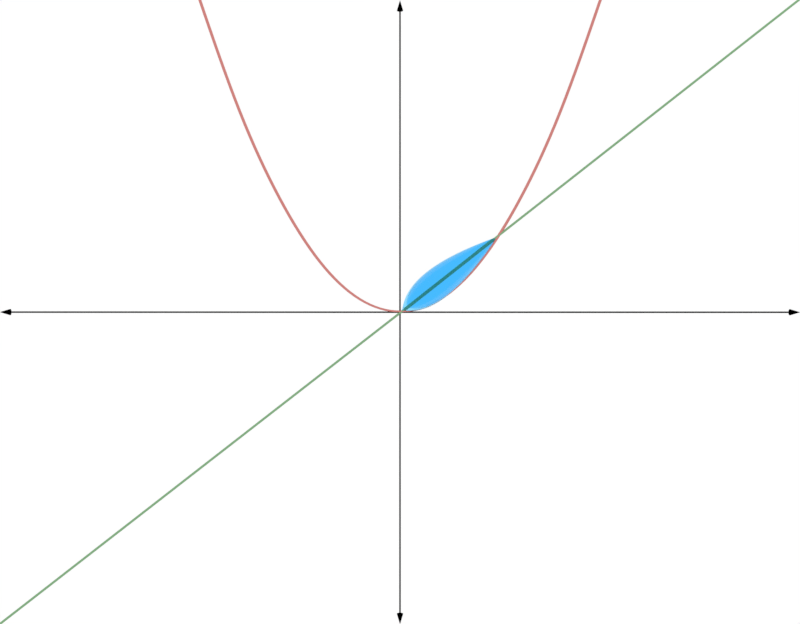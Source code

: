 # Source: ParabolaLineIntegration1.blend  (saved by Blender 2.79.0; exported with 4.5.12 LTS)
import bpy
from mathutils import Matrix  # noqa: F401  (used for matrix-valued properties, if any)

bpy.ops.wm.read_factory_settings(use_empty=True)
scene = bpy.context.scene
scene.name = 'Abstract Teardrop'

# ---- collections
col_collection_1_002 = bpy.data.collections.new('Collection 1.002'); scene.collection.children.link(col_collection_1_002)

# ---- materials (node trees are filled in below, after node groups)
mat_green_point_014 = bpy.data.materials.new('Green Point.014')
mat_green_point_014.alpha_threshold = 0.0
mat_green_point_014.diffuse_color = (0.07421, 1.0, 0.07227, 1.0)
mat_green_point_014.roughness = 0.5
mat_red_point_013 = bpy.data.materials.new('Red Point.013')
mat_red_point_013.alpha_threshold = 0.0
mat_red_point_013.diffuse_color = (1.0, 0.07227, 0.07227, 1.0)
mat_red_point_013.roughness = 0.5
mat_line_026 = bpy.data.materials.new('Line.026')
mat_line_026.alpha_threshold = 0.0
mat_line_026.diffuse_color = (0.0, 0.0, 0.0, 1.0)
mat_line_026.roughness = 0.5
mat_shape_008 = bpy.data.materials.new('Shape.008')
mat_shape_008.alpha_threshold = 0.0
mat_shape_008.diffuse_color = (0.2122, 0.6939, 1.0, 1.0)
mat_shape_008.roughness = 0.5

# ---- material node trees
mat_green_point_014.use_nodes = True; mat_green_point_014.node_tree.nodes.clear()
_N = mat_green_point_014.node_tree.nodes; _L = mat_green_point_014.node_tree.links
n0 = _N.new('ShaderNodeOutputMaterial'); n0.name = 'Material Output'; n0.location = (300, 300)
n1 = _N.new('ShaderNodeBsdfDiffuse'); n1.name = 'Diffuse BSDF'; n1.location = (10, 300)
n1.inputs[0].default_value = (0.2307, 0.4125, 0.2232, 1.0)
_L.new(n1.outputs[0], n0.inputs[0])
n0.is_active_output = True
mat_red_point_013.use_nodes = True; mat_red_point_013.node_tree.nodes.clear()
_N = mat_red_point_013.node_tree.nodes; _L = mat_red_point_013.node_tree.links
n0 = _N.new('ShaderNodeOutputMaterial'); n0.name = 'Material Output'; n0.location = (300, 300)
n1 = _N.new('ShaderNodeBsdfDiffuse'); n1.name = 'Diffuse BSDF'; n1.location = (10, 300)
n1.inputs[0].default_value = (0.6172, 0.2232, 0.2051, 1.0)
_L.new(n1.outputs[0], n0.inputs[0])
n0.is_active_output = True
mat_line_026.use_nodes = True; mat_line_026.node_tree.nodes.clear()
_N = mat_line_026.node_tree.nodes; _L = mat_line_026.node_tree.links
n0 = _N.new('ShaderNodeOutputMaterial'); n0.name = 'Material Output'; n0.location = (300, 300)
n1 = _N.new('ShaderNodeBsdfDiffuse'); n1.name = 'Diffuse BSDF'; n1.location = (10, 300)
n1.inputs[0].default_value = (0.0, 0.0, 0.0, 1.0)
_L.new(n1.outputs[0], n0.inputs[0])
n0.is_active_output = True
mat_shape_008.use_nodes = True; mat_shape_008.node_tree.nodes.clear()
_N = mat_shape_008.node_tree.nodes; _L = mat_shape_008.node_tree.links
n0 = _N.new('ShaderNodeOutputMaterial'); n0.name = 'Material Output'; n0.location = (300, 300)
n1 = _N.new('ShaderNodeMixShader'); n1.name = 'Mix Shader'; n1.location = (10, 300)
n2 = _N.new('ShaderNodeBsdfTransparent'); n2.name = 'Transparent BSDF.001'; n2.location = (-180, 100)
n3 = _N.new('ShaderNodeFresnel'); n3.name = 'Fresnel'; n3.location = (-180, 300)
n3.inputs[0].default_value = 1.45
n4 = _N.new('ShaderNodeBsdfGlass'); n4.name = 'Glass BSDF'; n4.location = (-180, 200)
n4.distribution = 'BECKMANN'
n4.inputs[0].default_value = (0.214, 0.6915, 1.0, 1.0)
n4.inputs[2].default_value = 1.45
_L.new(n1.outputs[0], n0.inputs[0])
_L.new(n2.outputs[0], n1.inputs[2])
_L.new(n3.outputs[0], n1.inputs[0])
_L.new(n4.outputs[0], n1.inputs[1])
n0.is_active_output = True

# ---- world
world_world_014 = bpy.data.worlds.new('World.014'); scene.world = world_world_014
world_world_014.color = (1.0, 1.0, 1.0)
world_world_014.use_sun_shadow = False
world_world_014.sun_shadow_jitter_overblur = 0.0
world_world_014.cycles.sampling_method = 'MANUAL'

# ---- cameras
cam_camera_020 = bpy.data.cameras.new('Camera.020')
cam_camera_020.clip_end = 100.0
cam_camera_020.lens = 35.0
cam_camera_020.sensor_width = 32.0
cam_camera_020.sensor_height = 18.0
cam_camera_020.ortho_scale = 7.314
cam_camera_020.dof.focus_distance = 0.0

# ---- lights
light_lamp_015 = bpy.data.lights.new('Lamp.015', 'POINT')
light_lamp_015.transmission_factor = 0.0
light_lamp_015.cutoff_distance = 30.0
light_lamp_015.energy = 100.0
light_lamp_015.shadow_buffer_clip_start = 1.001
light_lamp_015.shadow_soft_size = 0.1
light_lamp_015.shadow_maximum_resolution = 0.006
light_lamp_015.use_absolute_resolution = True

# ---- meshes
me_cylinder_072 = bpy.data.meshes.new('Cylinder.072')
me_cylinder_072.from_pydata([(-0.007542, 0.01436, -4.855), (-0.0003619, 0.01244, -4.855), (0.004894, 0.00718, -4.855), (0.006818, -1.479e-07, -4.855), (0.004894, -0.00718, -4.855), (-0.0003619, -0.01244, -4.855), (-0.007542, -0.01436, -4.855), (-0.01472, -0.01244, -4.855), (-0.01998, -0.00718, -4.855), (-0.0219, -1.522e-07, -4.855), (-0.01998, 0.00718, -4.855), (-0.01472, 0.01244, -4.855), (0.007542, 0.01436, 0.0), (0.01472, 0.01244, 0.0), (0.01998, 0.00718, 0.0), (0.0219, -1.459e-07, 0.0), (0.01998, -0.00718, 0.0), (0.01472, -0.01244, 0.0), (0.007542, -0.01436, 0.0), (0.0003617, -0.01244, 0.0), (-0.004894, -0.00718, 0.0), (-0.006818, -1.502e-07, 0.0), (-0.004894, 0.00718, 0.0), (0.0003617, 0.01244, 0.0)], [], [(11, 23, 12, 0), (10, 22, 23, 11), (9, 21, 22, 10), (8, 20, 21, 9), (7, 19, 20, 8), (6, 18, 19, 7), (5, 17, 18, 6), (4, 16, 17, 5), (3, 15, 16, 4), (2, 14, 15, 3), (1, 13, 14, 2), (0, 12, 13, 1)])
me_cylinder_072.polygons.foreach_set('use_smooth', [True] * 12)
me_cylinder_072.materials.append(mat_green_point_014)
me_cylinder_072.use_remesh_preserve_volume = False
me_cylinder_072.use_remesh_preserve_attributes = False
me_cylinder_072.use_mirror_vertex_groups = False
me_cylinder_072.update()
me_cylinder_073 = bpy.data.meshes.new('Cylinder.073')
me_cylinder_073.from_pydata([(-0.1089, -0.01451, -0.4993), (-0.1154, -0.01161, -0.4929), (-0.119, -0.006023, -0.4893), (-0.12, -1.51e-07, -0.4882), (-0.119, 0.006023, -0.4893), (-0.1154, 0.01161, -0.4929), (-0.1089, 0.01451, -0.4993), (-0.1021, 0.01204, -0.5065), (-0.09848, 0.006192, -0.5111), (-0.09759, -1.444e-07, -0.5126), (-0.09848, -0.006192, -0.5111), (-0.1021, -0.01204, -0.5065), (0.03998, -0.01452, 0.0), (0.03274, -0.01146, 0.0), (0.02881, -0.005857, 0.0), (0.02771, -1.549e-07, 0.0), (0.02881, 0.005857, 0.0), (0.03274, 0.01146, 0.0), (0.03998, 0.01452, 0.0), (0.0479, 0.01256, 0.0), (0.053, 0.006859, 0.0), (0.05459, -1.325e-07, 0.0), (0.053, -0.006859, 0.0), (0.0479, -0.01256, 0.0), (-0.5689, -0.009435, -1.012), (-0.5683, -0.004312, -1.016), (-0.5686, -1.535e-07, -1.017), (-0.5683, 0.004312, -1.016), (-0.5689, 0.009435, -1.012), (-0.5729, 0.01422, -1.003), (-0.5791, 0.01283, -0.9918), (-0.5823, 0.00664, -0.985), (-0.5832, -1.458e-07, -0.983), (-0.5823, -0.00664, -0.985), (-0.5791, -0.01283, -0.9918), (-0.5729, -0.01422, -1.003), (-1.368, -0.009313, -1.512), (-1.368, -0.004525, -1.516), (-1.368, -1.541e-07, -1.518), (-1.368, 0.004525, -1.516), (-1.368, 0.009312, -1.512), (-1.371, 0.01417, -1.503), (-1.377, 0.01293, -1.492), (-1.38, 0.006889, -1.485), (-1.381, -1.455e-07, -1.482), (-1.38, -0.006889, -1.485), (-1.377, -0.01293, -1.492), (-1.371, -0.01417, -1.503), (-2.437, -0.009429, -2.012), (-2.437, -0.00484, -2.016), (-2.437, -1.547e-07, -2.018), (-2.437, 0.00484, -2.016), (-2.437, 0.009428, -2.012), (-2.44, 0.01417, -2.003), (-2.445, 0.01294, -1.992), (-2.448, 0.006961, -1.984), (-2.448, -1.455e-07, -1.982), (-2.448, -0.006961, -1.984), (-2.445, -0.01294, -1.992), (-2.44, -0.01417, -2.003), (-3.899, -0.009407, -2.512), (-3.899, -0.00476, -2.517), (-3.9, -1.532e-07, -2.518), (-3.899, 0.00476, -2.517), (-3.899, 0.009407, -2.512), (-3.902, 0.01419, -2.503), (-3.907, 0.0129, -2.492), (-3.91, 0.007033, -2.484), (-3.91, -1.455e-07, -2.482), (-3.91, -0.007034, -2.484), (-3.907, -0.0129, -2.492), (-3.902, -0.0142, -2.503)], [], [(11, 23, 12, 0), (10, 22, 23, 11), (9, 21, 22, 10), (8, 20, 21, 9), (7, 19, 20, 8), (6, 18, 19, 7), (5, 17, 18, 6), (4, 16, 17, 5), (3, 15, 16, 4), (2, 14, 15, 3), (1, 13, 14, 2), (0, 12, 13, 1), (2, 3, 32, 33), (10, 11, 24, 25), (8, 9, 26, 27), (4, 5, 30, 31), (0, 1, 34, 35), (6, 7, 28, 29), (11, 0, 35, 24), (9, 10, 25, 26), (3, 4, 31, 32), (7, 8, 27, 28), (1, 2, 33, 34), (5, 6, 29, 30), (25, 24, 36, 37), (32, 31, 43, 44), (26, 25, 37, 38), (27, 26, 38, 39), (28, 27, 39, 40), (35, 34, 46, 47), (24, 35, 47, 36), (33, 32, 44, 45), (31, 30, 42, 43), (30, 29, 41, 42), (34, 33, 45, 46), (29, 28, 40, 41), (38, 37, 49, 50), (45, 44, 56, 57), (40, 39, 51, 52), (36, 47, 59, 48), (46, 45, 57, 58), (43, 42, 54, 55), (47, 46, 58, 59), (44, 43, 55, 56), (41, 40, 52, 53), (42, 41, 53, 54), (37, 36, 48, 49), (39, 38, 50, 51), (51, 50, 62, 63), (50, 49, 61, 62), (57, 56, 68, 69), (52, 51, 63, 64), (48, 59, 71, 60), (58, 57, 69, 70), (55, 54, 66, 67), (59, 58, 70, 71), (56, 55, 67, 68), (53, 52, 64, 65), (54, 53, 65, 66), (49, 48, 60, 61)])
me_cylinder_073.polygons.foreach_set('use_smooth', [True] * 60)
me_cylinder_073.materials.append(mat_red_point_013)
me_cylinder_073.use_remesh_preserve_volume = False
me_cylinder_073.use_remesh_preserve_attributes = False
me_cylinder_073.use_mirror_vertex_groups = False
me_cylinder_073.update()
me_cylinder_074 = bpy.data.meshes.new('Cylinder.074')
me_cylinder_074.from_pydata([(-1.125e-07, 0.009552, -4.855), (0.004776, 0.008272, -4.855), (0.008272, 0.004776, -4.855), (0.009552, -1.469e-07, -4.855), (0.008272, -0.004776, -4.855), (0.004776, -0.008273, -4.855), (-1.111e-07, -0.009552, -4.855), (-0.004776, -0.008273, -4.855), (-0.008273, -0.004776, -4.855), (-0.009552, -1.509e-07, -4.855), (-0.008273, 0.004776, -4.855), (-0.004776, 0.008272, -4.855), (-2.954e-08, 0.009552, 0.0), (0.004776, 0.008272, 0.0), (0.008273, 0.004776, 0.0), (0.009552, -1.469e-07, 0.0), (0.008273, -0.004776, 0.0), (0.004776, -0.008273, 0.0), (-2.81e-08, -0.009552, 0.0), (-0.004776, -0.008273, 0.0), (-0.008273, -0.004776, 0.0), (-0.009552, -1.509e-07, 0.0), (-0.008273, 0.004776, 0.0), (-0.004776, 0.008272, 0.0), (-1.095e-07, 0.03979, -4.855), (0.01989, 0.03446, -4.855), (0.03446, 0.01989, -4.855), (0.03979, -1.418e-07, -4.855), (0.03446, -0.01989, -4.855), (0.01989, -0.03446, -4.855), (-1.035e-07, -0.03979, -4.855), (-0.01989, -0.03446, -4.855), (-0.03446, -0.01989, -4.855), (-0.03979, -1.585e-07, -4.855), (-0.03446, 0.01989, -4.855), (-0.01989, 0.03446, -4.855), (-1.093e-07, -1.489e-07, -4.988)], [], [(1, 2, 26, 25), (11, 23, 12, 0), (10, 22, 23, 11), (9, 21, 22, 10), (8, 20, 21, 9), (7, 19, 20, 8), (6, 18, 19, 7), (5, 17, 18, 6), (4, 16, 17, 5), (3, 15, 16, 4), (2, 14, 15, 3), (1, 13, 14, 2), (0, 12, 13, 1), (8, 9, 33, 32), (3, 4, 28, 27), (10, 11, 35, 34), (5, 6, 30, 29), (0, 1, 25, 24), (7, 8, 32, 31), (2, 3, 27, 26), (9, 10, 34, 33), (4, 5, 29, 28), (11, 0, 24, 35), (6, 7, 31, 30), (24, 25, 36), (31, 32, 36), (28, 29, 36), (35, 24, 36), (25, 26, 36), (32, 33, 36), (29, 30, 36), (26, 27, 36), (33, 34, 36), (30, 31, 36), (27, 28, 36), (34, 35, 36)])
me_cylinder_074.polygons.foreach_set('use_smooth', [True] * 36)
me_cylinder_074.materials.append(mat_line_026)
me_cylinder_074.use_remesh_preserve_volume = False
me_cylinder_074.use_remesh_preserve_attributes = False
me_cylinder_074.use_mirror_vertex_groups = False
me_cylinder_074.update()
me_cylinder_075 = bpy.data.meshes.new('Cylinder.075')
me_cylinder_075.from_pydata([(-2.954e-08, 0.009552, -3.756), (0.004776, 0.008272, -3.756), (0.008273, 0.004776, -3.756), (0.009552, -1.469e-07, -3.756), (0.008273, -0.004776, -3.756), (0.004776, -0.008273, -3.756), (-2.81e-08, -0.009552, -3.756), (-0.004776, -0.008273, -3.756), (-0.008273, -0.004776, -3.756), (-0.009552, -1.509e-07, -3.756), (-0.008273, 0.004776, -3.756), (-0.004776, 0.008272, -3.756), (-2.954e-08, 0.009552, 0.0), (0.004776, 0.008272, 0.0), (0.008273, 0.004776, 0.0), (0.009552, -1.469e-07, 0.0), (0.008273, -0.004776, 0.0), (0.004776, -0.008273, 0.0), (-2.81e-08, -0.009552, 0.0), (-0.004776, -0.008273, 0.0), (-0.008273, -0.004776, 0.0), (-0.009552, -1.509e-07, 0.0), (-0.008273, 0.004776, 0.0), (-0.004776, 0.008272, 0.0), (-2.651e-08, 0.03979, -3.756), (0.01989, 0.03446, -3.756), (0.03446, 0.01989, -3.756), (0.03979, -1.418e-07, -3.756), (0.03446, -0.01989, -3.756), (0.01989, -0.03446, -3.756), (-2.051e-08, -0.03979, -3.756), (-0.01989, -0.03446, -3.756), (-0.03446, -0.01989, -3.756), (-0.03979, -1.585e-07, -3.756), (-0.03446, 0.01989, -3.756), (-0.01989, 0.03446, -3.756), (-2.639e-08, -1.489e-07, -3.889)], [], [(1, 2, 26, 25), (11, 23, 12, 0), (10, 22, 23, 11), (9, 21, 22, 10), (8, 20, 21, 9), (7, 19, 20, 8), (6, 18, 19, 7), (5, 17, 18, 6), (4, 16, 17, 5), (3, 15, 16, 4), (2, 14, 15, 3), (1, 13, 14, 2), (0, 12, 13, 1), (8, 9, 33, 32), (3, 4, 28, 27), (10, 11, 35, 34), (5, 6, 30, 29), (0, 1, 25, 24), (7, 8, 32, 31), (2, 3, 27, 26), (9, 10, 34, 33), (4, 5, 29, 28), (11, 0, 24, 35), (6, 7, 31, 30), (24, 25, 36), (31, 32, 36), (28, 29, 36), (35, 24, 36), (25, 26, 36), (32, 33, 36), (29, 30, 36), (26, 27, 36), (33, 34, 36), (30, 31, 36), (27, 28, 36), (34, 35, 36)])
me_cylinder_075.polygons.foreach_set('use_smooth', [True] * 36)
me_cylinder_075.materials.append(mat_line_026)
me_cylinder_075.use_remesh_preserve_volume = False
me_cylinder_075.use_remesh_preserve_attributes = False
me_cylinder_075.use_mirror_vertex_groups = False
me_cylinder_075.update()
me_plane_043 = bpy.data.meshes.new('Plane.043')
me_plane_043.from_pydata([(1.563, -4.371e-08, -0.003508), (0.01277, -4.371e-08, -0.08437), (0.07022, -4.371e-08, -0.1237), (0.1333, -4.371e-08, -0.1567), (0.2017, -4.371e-08, -0.1835), (0.2753, -4.371e-08, -0.2041), (0.3541, -4.371e-08, -0.2187), (0.4379, -4.371e-08, -0.2273), (0.5269, -4.371e-08, -0.2302), (0.621, -4.371e-08, -0.2274), (0.7202, -4.371e-08, -0.2189), (0.8247, -4.371e-08, -0.2047), (0.9344, -4.371e-08, -0.185), (1.049, -4.371e-08, -0.1598), (1.17, -4.371e-08, -0.129), (1.296, -4.371e-08, -0.09269), (-0.08437, -4.371e-08, 0.0), (1.427, -4.371e-08, -0.05086), (-0.03884, -4.371e-08, -0.03884)], [(17, 0), (18, 1), (1, 2), (2, 3), (3, 4), (4, 5), (5, 6), (6, 7), (7, 8), (8, 9), (9, 10), (10, 11), (11, 12), (12, 13), (13, 14), (14, 15), (15, 17), (18, 16)], [])
me_plane_043.materials.append(mat_shape_008)
me_plane_043.use_remesh_preserve_volume = False
me_plane_043.use_remesh_preserve_attributes = False
me_plane_043.use_mirror_vertex_groups = False
me_plane_043.update()

# ---- objects
ob_empty_013 = bpy.data.objects.new('Empty.013', None)
ob_cylinder_059 = bpy.data.objects.new('Cylinder.059', me_cylinder_072)
ob_cylinder_060 = bpy.data.objects.new('Cylinder.060', me_cylinder_073)
ob_cylinder_061 = bpy.data.objects.new('Cylinder.061', me_cylinder_074)
ob_cylinder_062 = bpy.data.objects.new('Cylinder.062', me_cylinder_075)
ob_lamp_015 = bpy.data.objects.new('Lamp.015', light_lamp_015)
ob_camera_019 = bpy.data.objects.new('Camera.019', cam_camera_020)
ob_plane_026 = bpy.data.objects.new('Plane.026', me_plane_043)

# ---- transforms, parenting, visibility, modifiers, constraints
ob_empty_013.location = (0.0002456, 0.0, -0.0003143)
ob_empty_013.rotation_euler = (0.0, 0.9076, 0.0)
ob_empty_013.empty_display_type = 'ARROWS'
ob_empty_013.empty_image_offset = (0.0, 0.0)
ob_empty_013.lineart.crease_threshold = 0.0
ob_cylinder_059.location = (0.0, 0.0, 0.0)
ob_cylinder_059.rotation_euler = (4.626e-08, 0.9077, -4.626e-08)
ob_cylinder_059.scale = (1.0, 1.0, 1.306)
ob_cylinder_059.lineart.crease_threshold = 0.0
_m = ob_cylinder_059.modifiers.new('Mirror', 'MIRROR')
_m.use_axis = (False, False, True)
_m.use_clip = True
ob_cylinder_060.location = (0.0, 0.0, 0.0)
ob_cylinder_060.rotation_euler = (-0.0, 1.571, 0.0)
ob_cylinder_060.lineart.crease_threshold = 0.0
_m = ob_cylinder_060.modifiers.new('Mirror', 'MIRROR')
_m.use_axis = (False, False, True)
_m.use_clip = True
_m = ob_cylinder_060.modifiers.new('Subsurf', 'SUBSURF')
_m.uv_smooth = 'PRESERVE_CORNERS'
_m.levels = 3
_m.render_levels = 3
_m.show_only_control_edges = False
ob_cylinder_061.location = (0.0, 0.0, 0.0)
ob_cylinder_061.rotation_euler = (-0.0, 1.571, 0.0)
ob_cylinder_061.lineart.crease_threshold = 0.0
_m = ob_cylinder_061.modifiers.new('Mirror', 'MIRROR')
_m.use_axis = (False, False, True)
_m.use_clip = True
_m = ob_cylinder_061.modifiers.new('EdgeSplit', 'EDGE_SPLIT')
_m.split_angle = 1.571
ob_cylinder_062.location = (0.0, 0.0, 0.0)
ob_cylinder_062.lineart.crease_threshold = 0.0
_m = ob_cylinder_062.modifiers.new('Mirror', 'MIRROR')
_m.use_axis = (False, False, True)
_m.use_clip = True
_m = ob_cylinder_062.modifiers.new('EdgeSplit', 'EDGE_SPLIT')
_m.split_angle = 1.571
ob_lamp_015.location = (4.076, 1.005, 5.904)
ob_lamp_015.rotation_euler = (0.6503, 0.05522, 1.866)
ob_lamp_015.lock_rotations_4d = False
ob_lamp_015.empty_display_type = 'ARROWS'
ob_lamp_015.color = (0.0, 0.0, 0.0, 0.0)
ob_lamp_015.lineart.crease_threshold = 0.0
ob_camera_019.location = (0.0, -10.9, 2.633e-06)
ob_camera_019.rotation_euler = (1.571, -0.0, 0.0)
ob_camera_019.scale = (1.0, 1.0, 1.0)
ob_camera_019.lock_rotations_4d = False
ob_camera_019.empty_display_type = 'ARROWS'
ob_camera_019.color = (0.0, 0.0, 0.0, 0.0)
ob_camera_019.display_type = 'WIRE'
ob_camera_019.lineart.crease_threshold = 0.0
ob_plane_026.location = (0.08045, 9.103e-16, 0.06227)
ob_plane_026.rotation_euler = (6.283, -0.6587, -1.04e-07)
ob_plane_026.scale = (0.9133, 0.8709, 0.8709)
ob_plane_026.lineart.crease_threshold = 0.0
_vg = ob_plane_026.vertex_groups.new(name='Group')
_m = ob_plane_026.modifiers.new('Screw', 'SCREW')
_m.axis = 'X'
_m.angle = -6.283
_m = ob_plane_026.modifiers.new('Subsurf', 'SUBSURF')
_m.uv_smooth = 'PRESERVE_CORNERS'
_m.quality = 2
_m.levels = 2
_m.show_only_control_edges = False

# ---- collection membership
col_collection_1_002.objects.link(ob_empty_013)
col_collection_1_002.objects.link(ob_cylinder_059)
col_collection_1_002.objects.link(ob_cylinder_060)
col_collection_1_002.objects.link(ob_cylinder_061)
col_collection_1_002.objects.link(ob_cylinder_062)
col_collection_1_002.objects.link(ob_lamp_015)
col_collection_1_002.objects.link(ob_camera_019)
col_collection_1_002.objects.link(ob_plane_026)

# ---- scene / render settings (as saved in the file)
scene.camera = ob_camera_019
scene.frame_start = 1; scene.frame_end = 90; scene.frame_set(90)
scene.render.engine = 'CYCLES'
scene.render.resolution_x = 1385
scene.render.fps = 30
scene.render.dither_intensity = 0.0
scene.cycles.samples = 250
scene.cycles.sampling_pattern = 'TABULATED_SOBOL'
scene.cycles.use_adaptive_sampling = False
scene.cycles.use_light_tree = False
scene.cycles.blur_glossy = 0.12
scene.cycles.max_bounces = 6
scene.cycles.diffuse_bounces = 3
scene.cycles.glossy_bounces = 3
scene.cycles.transmission_bounces = 5
scene.cycles.sample_clamp_indirect = 0.98
scene.view_settings.view_transform = 'Standard'
bpy.context.view_layer.update()
